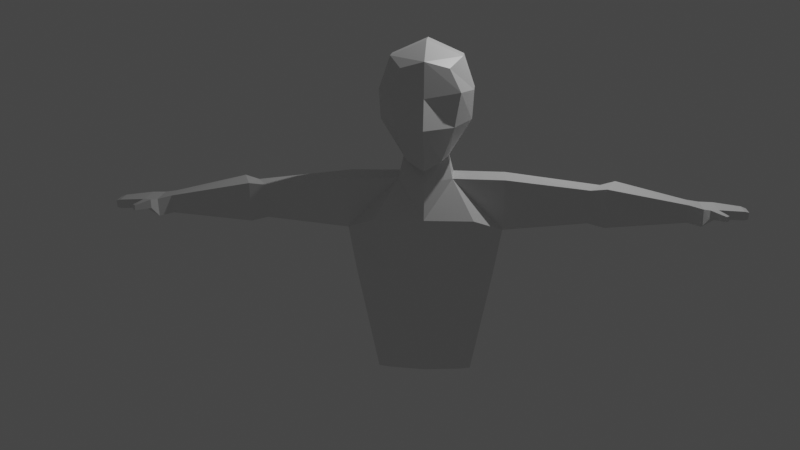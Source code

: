 # Source: 2nd_attempt.blend  (saved by Blender 2.83.18; exported with 4.5.12 LTS)
import bpy
from mathutils import Matrix  # noqa: F401  (used for matrix-valued properties, if any)

bpy.ops.wm.read_factory_settings(use_empty=True)
scene = bpy.context.scene
scene.name = 'Scene'

# ---- collections
col_collection = bpy.data.collections.new('Collection'); scene.collection.children.link(col_collection)

# ---- materials (node trees are filled in below, after node groups)
mat_material = bpy.data.materials.new('Material')
mat_material.alpha_threshold = 0.0
mat_material.use_transparent_shadow = False
mat_material.line_color = (0.0, 0.0, 0.0, 1.0)

# ---- material node trees
mat_material.use_nodes = True; mat_material.node_tree.nodes.clear()
_N = mat_material.node_tree.nodes; _L = mat_material.node_tree.links
n0 = _N.new('ShaderNodeOutputMaterial'); n0.name = 'Material Output'; n0.location = (300, 300)
n1 = _N.new('ShaderNodeBsdfPrincipled'); n1.name = 'Principled BSDF'; n1.location = (10, 300)
n1.distribution = 'GGX'
n1.subsurface_method = 'BURLEY'
n1.inputs[2].default_value = 0.4
n1.inputs[3].default_value = 1.45
n1.inputs[27].default_value = (0.0, 0.0, 0.0, 1.0)
n1.inputs[28].default_value = 1.0
_L.new(n1.outputs[0], n0.inputs[0])
n0.is_active_output = True

# ---- world
world_world = bpy.data.worlds.new('World'); scene.world = world_world
world_world.use_nodes = True; world_world.node_tree.nodes.clear()
_N = world_world.node_tree.nodes; _L = world_world.node_tree.links
n0 = _N.new('ShaderNodeOutputWorld'); n0.name = 'World Output'; n0.location = (300, 300)
n1 = _N.new('ShaderNodeBackground'); n1.name = 'Background'; n1.location = (10, 300)
n1.inputs[0].default_value = (0.05088, 0.05088, 0.05088, 1.0)
_L.new(n1.outputs[0], n0.inputs[0])
n0.is_active_output = True
world_world.color = (0.05088, 0.05088, 0.05088)
world_world.use_sun_shadow = False
world_world.sun_shadow_jitter_overblur = 0.0

# ---- cameras
cam_camera = bpy.data.cameras.new('Camera')
cam_camera.clip_end = 100.0
cam_camera.ortho_scale = 7.314

# ---- lights
light_light = bpy.data.lights.new('Light', 'POINT')
light_light.transmission_factor = 0.0
light_light.energy = 1000.0
light_light.shadow_soft_size = 0.1
light_light.shadow_maximum_resolution = 0.006
light_light.use_absolute_resolution = True

# ---- meshes
me_cube = bpy.data.meshes.new('Cube')
me_cube.from_pydata([(0.518, 0.5669, 0.7882), (0.3692, 0.5722, -0.9003), (0.5275, -0.8624, 0.6843), (0.3762, -0.8928, -1.133), (0.6456, -0.8903, -0.4598), (0.7754, -0.8515, 0.215), (0.7259, 0.6166, -0.377), (0.766, 0.6166, 0.215), (0.0, 0.658, -1.058), (0.0, -1.091, 0.8332), (0.0, -1.069, -1.313), (0.0, 0.6911, 0.975), (0.0, 0.8153, 0.1616), (0.0, 0.8153, -0.377), (0.0, -1.223, 0.1338), (0.0, -1.455, -0.4561), (0.7921, 0.2809, 0.8733), (0.7921, -0.3032, 0.8733), (0.4928, -0.3283, -1.122), (0.0, 0.2809, 1.192), (0.0, -0.3032, 1.192), (1.0, 0.2809, -0.377), (1.0, -0.3032, -0.377), (1.04, 0.2809, 0.215), (1.04, -0.3032, 0.215), (0.4538, 0.2841, -1.061), (0.0, 0.3829, -1.243), (0.0, -1.023, -2.316), (0.0, 0.6276, -2.427), (1.037, 0.5148, -2.472), (1.09, -0.9598, -2.324), (0.0, -0.6464, -1.3), (0.598, -0.4592, -1.563), (0.5865, 0.438, -1.566), (0.0, 0.5837, -1.611), (0.0, -0.824, -1.591), (1.767, -0.5055, -1.568), (1.755, 0.3916, -1.571), (1.715, -0.5068, -2.591), (1.727, 0.4267, -2.599), (0.7933, -0.4868, -5.63), (0.0, -0.5872, -5.63), (0.7866, 0.1376, -5.636), (0.0, 0.1966, -5.636), (1.046, -0.3971, -5.63), (1.048, 0.09147, -5.648), (0.7814, -0.6907, -3.51), (1.532, 0.376, -3.519), (0.7617, 0.4603, -3.516), (1.525, -0.5171, -3.518), (0.0, -0.8645, -3.515), (0.0, 0.5681, -3.516), (5.787, -0.3039, -2.054), (5.798, 0.2138, -2.049), (5.758, -0.3046, -2.413), (5.765, 0.2158, -2.415), (3.612, 0.4308, -2.499), (3.604, -0.1905, -2.494), (3.639, -0.1897, -1.813), (3.902, 0.4074, -1.815), (3.969, 0.6321, -2.57), (4.262, 0.6047, -1.768), (3.96, -0.2757, -2.564), (4.0, -0.2747, -1.766), (6.086, -0.4084, -2.11), (6.096, 0.3085, -2.106), (6.057, -0.4094, -2.467), (6.064, 0.3113, -2.469), (6.395, -0.412, -2.116), (6.405, 0.3049, -2.112), (6.313, -0.413, -2.3), (6.319, 0.3077, -2.302), (6.996, -0.298, -2.164), (7.003, 0.1838, -2.162), (6.976, -0.2986, -2.344), (6.981, 0.1857, -2.345), (6.187, -0.5669, -2.271), (6.204, -0.5563, -2.093), (6.365, -0.4626, -2.275), (6.381, -0.452, -2.097), (6.531, -0.687, -2.296), (6.537, -0.6778, -2.194), (6.602, -0.5929, -2.298), (6.608, -0.5838, -2.196), (7.099, -0.2493, -2.193), (7.105, 0.1328, -2.191), (7.084, -0.2498, -2.335), (7.087, 0.1343, -2.336)], [], [(8, 13, 6, 1), (3, 4, 15, 10), (13, 12, 7, 6), (31, 18, 3, 10), (24, 17, 2, 5), (12, 11, 0, 7), (18, 22, 4, 3), (4, 5, 14, 15), (5, 2, 9, 14), (17, 20, 9, 2), (22, 24, 5, 4), (6, 7, 23, 21), (21, 23, 24, 22), (0, 11, 19, 16), (16, 19, 20, 17), (1, 6, 21, 25), (25, 21, 22, 18), (7, 0, 16, 23), (23, 16, 17, 24), (8, 1, 25, 26), (29, 33, 37, 39), (26, 25, 33, 34), (32, 35, 27, 30), (47, 49, 44, 45), (34, 33, 29, 28), (25, 18, 32, 33), (18, 31, 35, 32), (62, 60, 55, 54), (32, 30, 38, 36), (33, 32, 36, 37), (48, 47, 45, 42), (43, 42, 40, 41), (40, 42, 45, 44), (49, 46, 40, 44), (46, 50, 41, 40), (51, 48, 42, 43), (28, 29, 48, 51), (30, 27, 50, 46), (38, 30, 46, 49), (29, 39, 47, 48), (39, 38, 49, 47), (55, 53, 65, 67), (63, 62, 54, 52), (60, 61, 53, 55), (61, 63, 52, 53), (37, 36, 58, 59), (39, 37, 59, 56), (36, 38, 57, 58), (38, 39, 56, 57), (59, 58, 63, 61), (56, 59, 61, 60), (58, 57, 62, 63), (57, 56, 60, 62), (67, 65, 69, 71), (53, 52, 64, 65), (54, 55, 67, 66), (52, 54, 66, 64), (69, 68, 72, 73), (65, 64, 68, 69), (66, 67, 71, 70), (66, 70, 78, 76), (74, 75, 87, 86), (70, 71, 75, 74), (68, 70, 74, 72), (71, 69, 73, 75), (79, 77, 81, 83), (70, 68, 79, 78), (68, 64, 77, 79), (64, 66, 76, 77), (81, 80, 82, 83), (77, 76, 80, 81), (76, 78, 82, 80), (78, 79, 83, 82), (85, 84, 86, 87), (72, 74, 86, 84), (75, 73, 85, 87), (73, 72, 84, 85)])
_uv = me_cube.uv_layers.new(name='UVMap')
_uv.uv.foreach_set('vector', [0.375, 0.375, 0.4583, 0.375, 0.4583, 0.5, 0.3602, 0.4822, 0.3599, 0.7675, 0.4583, 0.75, 0.4583, 0.875, 0.375, 0.875, 0.4583, 0.375, 0.5172, 0.375, 0.5172, 0.5, 0.4583, 0.5, 0.25, 0.6667, 0.3425, 0.6667, 0.3599, 0.7675, 0.25, 0.75, 0.5172, 0.6667, 0.625, 0.6667, 0.625, 0.75, 0.5172, 0.75, 0.5172, 0.375, 0.625, 0.375, 0.625, 0.5, 0.5172, 0.5, 0.3425, 0.6667, 0.4583, 0.6667, 0.4583, 0.75, 0.3599, 0.7675, 0.4583, 0.75, 0.5172, 0.75, 0.5172, 0.875, 0.4583, 0.875, 0.5172, 0.75, 0.625, 0.75, 0.625, 0.875, 0.5172, 0.875, 0.625, 0.6667, 0.75, 0.6667, 0.75, 0.75, 0.625, 0.75, 0.4583, 0.6667, 0.5172, 0.6667, 0.5172, 0.75, 0.4583, 0.75, 0.4583, 0.5, 0.5172, 0.5, 0.5172, 0.5833, 0.4583, 0.5833, 0.4583, 0.5833, 0.5172, 0.5833, 0.5172, 0.6667, 0.4583, 0.6667, 0.625, 0.5, 0.75, 0.5, 0.75, 0.5833, 0.625, 0.5833, 0.625, 0.5833, 0.75, 0.5833, 0.75, 0.6667, 0.625, 0.6667, 0.3602, 0.4822, 0.4583, 0.5, 0.4583, 0.5833, 0.3473, 0.556, 0.3473, 0.556, 0.4583, 0.5833, 0.4583, 0.6667, 0.3425, 0.6667, 0.5172, 0.5, 0.625, 0.5, 0.625, 0.5833, 0.5172, 0.5833, 0.5172, 0.5833, 0.625, 0.5833, 0.625, 0.6667, 0.5172, 0.6667, 0.25, 0.5, 0.3602, 0.4822, 0.3473, 0.556, 0.25, 0.5608, 0.3425, 0.5833, 0.3425, 0.5833, 0.3425, 0.5833, 0.3425, 0.5833, 0.25, 0.5608, 0.3473, 0.556, 0.3425, 0.5833, 0.25, 0.5833, 0.3425, 0.6667, 0.25, 0.6667, 0.25, 0.6667, 0.3425, 0.6667, 0.3425, 0.5833, 0.3425, 0.6667, 0.3425, 0.6667, 0.3425, 0.5833, 0.25, 0.5833, 0.3425, 0.5833, 0.3425, 0.5833, 0.25, 0.5833, 0.3473, 0.556, 0.3425, 0.6667, 0.3425, 0.6667, 0.3425, 0.5833, 0.3425, 0.6667, 0.25, 0.6667, 0.25, 0.6667, 0.3425, 0.6667, 0.3425, 0.6667, 0.3425, 0.5833, 0.3425, 0.5833, 0.3425, 0.6667, 0.3425, 0.6667, 0.3425, 0.6667, 0.3425, 0.6667, 0.3425, 0.6667, 0.3425, 0.5833, 0.3425, 0.6667, 0.3425, 0.6667, 0.3425, 0.5833, 0.3425, 0.5833, 0.3425, 0.5833, 0.3425, 0.5833, 0.3425, 0.5833, 0.25, 0.5833, 0.3425, 0.5833, 0.3425, 0.6667, 0.25, 0.6667, 0.3425, 0.6667, 0.3425, 0.5833, 0.3425, 0.5833, 0.3425, 0.6667, 0.3425, 0.6667, 0.3425, 0.6667, 0.3425, 0.6667, 0.3425, 0.6667, 0.3425, 0.6667, 0.25, 0.6667, 0.25, 0.6667, 0.3425, 0.6667, 0.25, 0.5833, 0.3425, 0.5833, 0.3425, 0.5833, 0.25, 0.5833, 0.25, 0.5833, 0.3425, 0.5833, 0.3425, 0.5833, 0.25, 0.5833, 0.3425, 0.6667, 0.25, 0.6667, 0.25, 0.6667, 0.3425, 0.6667, 0.3425, 0.6667, 0.3425, 0.6667, 0.3425, 0.6667, 0.3425, 0.6667, 0.3425, 0.5833, 0.3425, 0.5833, 0.3425, 0.5833, 0.3425, 0.5833, 0.3425, 0.5833, 0.3425, 0.6667, 0.3425, 0.6667, 0.3425, 0.5833, 0.3425, 0.5833, 0.3425, 0.5833, 0.3425, 0.5833, 0.3425, 0.5833, 0.3425, 0.6667, 0.3425, 0.6667, 0.3425, 0.6667, 0.3425, 0.6667, 0.3425, 0.5833, 0.3425, 0.5833, 0.3425, 0.5833, 0.3425, 0.5833, 0.3425, 0.5833, 0.3425, 0.6667, 0.3425, 0.6667, 0.3425, 0.5833, 0.3425, 0.5833, 0.3425, 0.6667, 0.3425, 0.6667, 0.3425, 0.5833, 0.3425, 0.5833, 0.3425, 0.5833, 0.3425, 0.5833, 0.3425, 0.5833, 0.3425, 0.6667, 0.3425, 0.6667, 0.3425, 0.6667, 0.3425, 0.6667, 0.3425, 0.6667, 0.3425, 0.5833, 0.3425, 0.5833, 0.3425, 0.6667, 0.3425, 0.5833, 0.3425, 0.6667, 0.3425, 0.6667, 0.3425, 0.5833, 0.3425, 0.5833, 0.3425, 0.5833, 0.3425, 0.5833, 0.3425, 0.5833, 0.3425, 0.6667, 0.3425, 0.6667, 0.3425, 0.6667, 0.3425, 0.6667, 0.3425, 0.6667, 0.3425, 0.5833, 0.3425, 0.5833, 0.3425, 0.6667, 0.3425, 0.5833, 0.3425, 0.5833, 0.3425, 0.5833, 0.3425, 0.5833, 0.3425, 0.5833, 0.3425, 0.6667, 0.3425, 0.6667, 0.3425, 0.5833, 0.3425, 0.6667, 0.3425, 0.5833, 0.3425, 0.5833, 0.3425, 0.6667, 0.3425, 0.6667, 0.3425, 0.6667, 0.3425, 0.6667, 0.3425, 0.6667, 0.3425, 0.5833, 0.3425, 0.6667, 0.3425, 0.6667, 0.3425, 0.5833, 0.3425, 0.5833, 0.3425, 0.6667, 0.3425, 0.6667, 0.3425, 0.5833, 0.3425, 0.6667, 0.3425, 0.5833, 0.3425, 0.5833, 0.3425, 0.6667, 0.3425, 0.6667, 0.3425, 0.6667, 0.3425, 0.6667, 0.3425, 0.6667, 0.3425, 0.6667, 0.3425, 0.5833, 0.3425, 0.5833, 0.3425, 0.6667, 0.3425, 0.6667, 0.3425, 0.5833, 0.3425, 0.5833, 0.3425, 0.6667, 0.3425, 0.6667, 0.3425, 0.6667, 0.3425, 0.6667, 0.3425, 0.6667, 0.3425, 0.5833, 0.3425, 0.5833, 0.3425, 0.5833, 0.3425, 0.5833, 0.3425, 0.6667, 0.3425, 0.6667, 0.3425, 0.6667, 0.3425, 0.6667, 0.3425, 0.6667, 0.3425, 0.6667, 0.3425, 0.6667, 0.3425, 0.6667, 0.3425, 0.6667, 0.3425, 0.6667, 0.3425, 0.6667, 0.3425, 0.6667, 0.3425, 0.6667, 0.3425, 0.6667, 0.3425, 0.6667, 0.3425, 0.6667, 0.3425, 0.6667, 0.3425, 0.6667, 0.3425, 0.6667, 0.3425, 0.6667, 0.3425, 0.6667, 0.3425, 0.6667, 0.3425, 0.6667, 0.3425, 0.6667, 0.3425, 0.6667, 0.3425, 0.6667, 0.3425, 0.6667, 0.3425, 0.6667, 0.3425, 0.6667, 0.3425, 0.6667, 0.3425, 0.6667, 0.3425, 0.6667, 0.3425, 0.5833, 0.3425, 0.6667, 0.3425, 0.6667, 0.3425, 0.5833, 0.3425, 0.6667, 0.3425, 0.6667, 0.3425, 0.6667, 0.3425, 0.6667, 0.3425, 0.5833, 0.3425, 0.5833, 0.3425, 0.5833, 0.3425, 0.5833, 0.3425, 0.5833, 0.3425, 0.6667, 0.3425, 0.6667, 0.3425, 0.5833])
me_cube.materials.append(mat_material)
me_cube.use_remesh_preserve_volume = False
me_cube.use_remesh_preserve_attributes = False
me_cube.use_mirror_vertex_groups = False
me_cube.update()

# ---- objects
ob_cube = bpy.data.objects.new('Cube', me_cube)
ob_light = bpy.data.objects.new('Light', light_light)
ob_camera = bpy.data.objects.new('Camera', cam_camera)

# ---- transforms, parenting, visibility, modifiers, constraints
ob_cube.location = (0.0, 0.0, 0.0)
ob_cube.scale = (1.0, 1.0, 1.098)
ob_cube.lock_rotations_4d = False
ob_cube.empty_display_type = 'ARROWS'
ob_cube.lineart.crease_threshold = 0.0
_m = ob_cube.modifiers.new('Mirror', 'MIRROR')
_m.use_clip = True
ob_light.location = (4.076, 1.005, 5.904)
ob_light.rotation_euler = (0.6503, 0.05522, 1.866)
ob_light.lock_rotations_4d = False
ob_light.empty_display_type = 'ARROWS'
ob_light.color = (0.0, 0.0, 0.0, 0.0)
ob_light.lineart.crease_threshold = 0.0
ob_camera.location = (1.402, -24.4, 3.563)
ob_camera.rotation_euler = (1.312, 1.571e-08, 0.08189)
ob_camera.lock_rotations_4d = False
ob_camera.empty_display_type = 'ARROWS'
ob_camera.color = (0.0, 0.0, 0.0, 0.0)
ob_camera.display_type = 'WIRE'
ob_camera.lineart.crease_threshold = 0.0

# ---- collection membership
col_collection.objects.link(ob_cube)
col_collection.objects.link(ob_light)
col_collection.objects.link(ob_camera)

# ---- scene / render settings (as saved in the file)
scene.camera = ob_camera
scene.frame_start = 1; scene.frame_end = 250; scene.frame_set(1)
scene.render.engine = 'BLENDER_EEVEE_NEXT'
scene.cycles.use_denoising = False
scene.cycles.samples = 128
scene.cycles.sampling_pattern = 'TABULATED_SOBOL'
scene.cycles.use_adaptive_sampling = False
scene.cycles.use_light_tree = False
scene.view_settings.view_transform = 'Filmic'
bpy.context.view_layer.update()
